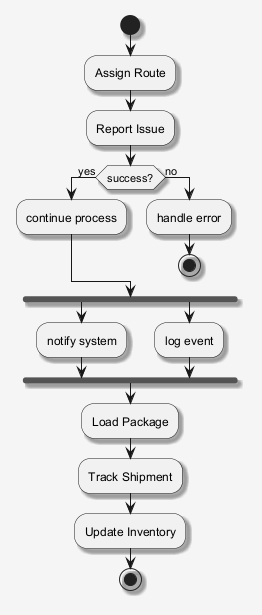

The diagram above was rendered by PlantUML. Its source (embedded in the PNG):
@startuml
skinparam shadowing false
skinparam backgroundColor #F5F5F5
skinparam shadowing true
start
:Assign Route;
:Report Issue;
if (success?) then (yes)
:continue process;
else (no)
:handle error;
stop
endif
fork
:notify system;
fork again
:log event;
end fork
:Load Package;
:Track Shipment;
:Update Inventory;
stop
@enduml